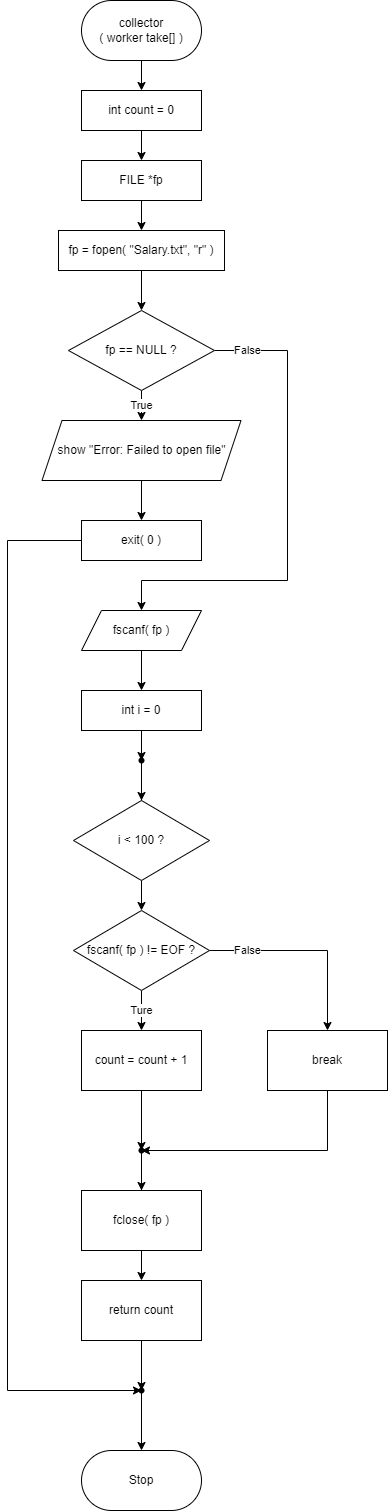

The diagram above was exported from draw.io. Its source (the exported page's mxGraphModel, read from the mxfile embedded in the PNG):
<mxGraphModel dx="702" dy="857" grid="1" gridSize="10" guides="1" tooltips="1" connect="1" arrows="1" fold="1" page="1" pageScale="1" pageWidth="850" pageHeight="1100" math="0" shadow="0">
  <root>
    <mxCell id="0" />
    <mxCell id="1" parent="0" />
    <mxCell id="ap4y8tpS4cROdEdsbu_Z-3" value="" style="edgeStyle=orthogonalEdgeStyle;rounded=0;orthogonalLoop=1;jettySize=auto;html=1;" parent="1" source="ap4y8tpS4cROdEdsbu_Z-1" target="ap4y8tpS4cROdEdsbu_Z-2" edge="1">
      <mxGeometry relative="1" as="geometry" />
    </mxCell>
    <mxCell id="ap4y8tpS4cROdEdsbu_Z-1" value="collector&lt;br&gt;( worker take[] )" style="rounded=1;whiteSpace=wrap;html=1;arcSize=50;" parent="1" vertex="1">
      <mxGeometry x="354" y="90" width="120" height="60" as="geometry" />
    </mxCell>
    <mxCell id="ap4y8tpS4cROdEdsbu_Z-5" value="" style="edgeStyle=orthogonalEdgeStyle;rounded=0;orthogonalLoop=1;jettySize=auto;html=1;" parent="1" source="ap4y8tpS4cROdEdsbu_Z-2" target="ap4y8tpS4cROdEdsbu_Z-4" edge="1">
      <mxGeometry relative="1" as="geometry" />
    </mxCell>
    <mxCell id="ap4y8tpS4cROdEdsbu_Z-2" value="int count = 0" style="rounded=0;whiteSpace=wrap;html=1;" parent="1" vertex="1">
      <mxGeometry x="354" y="180" width="120" height="40" as="geometry" />
    </mxCell>
    <mxCell id="ap4y8tpS4cROdEdsbu_Z-7" value="" style="edgeStyle=orthogonalEdgeStyle;rounded=0;orthogonalLoop=1;jettySize=auto;html=1;" parent="1" source="ap4y8tpS4cROdEdsbu_Z-4" target="ap4y8tpS4cROdEdsbu_Z-6" edge="1">
      <mxGeometry relative="1" as="geometry" />
    </mxCell>
    <mxCell id="ap4y8tpS4cROdEdsbu_Z-4" value="FILE *fp" style="rounded=0;whiteSpace=wrap;html=1;" parent="1" vertex="1">
      <mxGeometry x="354" y="250" width="120" height="40" as="geometry" />
    </mxCell>
    <mxCell id="ap4y8tpS4cROdEdsbu_Z-9" value="" style="edgeStyle=orthogonalEdgeStyle;rounded=0;orthogonalLoop=1;jettySize=auto;html=1;" parent="1" source="ap4y8tpS4cROdEdsbu_Z-6" target="ap4y8tpS4cROdEdsbu_Z-8" edge="1">
      <mxGeometry relative="1" as="geometry" />
    </mxCell>
    <mxCell id="ap4y8tpS4cROdEdsbu_Z-6" value="fp = fopen( &quot;Salary.txt&quot;, &quot;r&quot; )" style="whiteSpace=wrap;html=1;rounded=0;" parent="1" vertex="1">
      <mxGeometry x="331" y="320" width="166" height="40" as="geometry" />
    </mxCell>
    <mxCell id="ap4y8tpS4cROdEdsbu_Z-15" value="True" style="edgeStyle=orthogonalEdgeStyle;rounded=0;orthogonalLoop=1;jettySize=auto;html=1;" parent="1" source="ap4y8tpS4cROdEdsbu_Z-8" target="ap4y8tpS4cROdEdsbu_Z-14" edge="1">
      <mxGeometry relative="1" as="geometry" />
    </mxCell>
    <mxCell id="ap4y8tpS4cROdEdsbu_Z-18" value="False" style="edgeStyle=orthogonalEdgeStyle;rounded=0;orthogonalLoop=1;jettySize=auto;html=1;entryX=0.5;entryY=0;entryDx=0;entryDy=0;" parent="1" source="ap4y8tpS4cROdEdsbu_Z-8" target="ap4y8tpS4cROdEdsbu_Z-19" edge="1">
      <mxGeometry x="-0.8622" relative="1" as="geometry">
        <mxPoint x="430" y="710" as="targetPoint" />
        <Array as="points">
          <mxPoint x="560" y="440" />
          <mxPoint x="560" y="670" />
          <mxPoint x="414" y="670" />
        </Array>
        <mxPoint as="offset" />
      </mxGeometry>
    </mxCell>
    <mxCell id="ap4y8tpS4cROdEdsbu_Z-8" value="fp == NULL ?" style="rhombus;whiteSpace=wrap;html=1;rounded=0;" parent="1" vertex="1">
      <mxGeometry x="341" y="400" width="146" height="80" as="geometry" />
    </mxCell>
    <mxCell id="ap4y8tpS4cROdEdsbu_Z-17" value="" style="edgeStyle=orthogonalEdgeStyle;rounded=0;orthogonalLoop=1;jettySize=auto;html=1;" parent="1" source="ap4y8tpS4cROdEdsbu_Z-14" target="ap4y8tpS4cROdEdsbu_Z-16" edge="1">
      <mxGeometry relative="1" as="geometry" />
    </mxCell>
    <mxCell id="ap4y8tpS4cROdEdsbu_Z-14" value="show &quot;Error: Failed to open file&quot;" style="shape=parallelogram;perimeter=parallelogramPerimeter;whiteSpace=wrap;html=1;fixedSize=1;rounded=0;" parent="1" vertex="1">
      <mxGeometry x="314.5" y="510" width="199" height="60" as="geometry" />
    </mxCell>
    <mxCell id="ap4y8tpS4cROdEdsbu_Z-43" style="edgeStyle=orthogonalEdgeStyle;rounded=0;orthogonalLoop=1;jettySize=auto;html=1;entryX=0.463;entryY=0.608;entryDx=0;entryDy=0;entryPerimeter=0;" parent="1" source="ap4y8tpS4cROdEdsbu_Z-16" target="ap4y8tpS4cROdEdsbu_Z-39" edge="1">
      <mxGeometry relative="1" as="geometry">
        <mxPoint x="290" y="1480" as="targetPoint" />
        <Array as="points">
          <mxPoint x="280" y="630" />
          <mxPoint x="280" y="1480" />
        </Array>
      </mxGeometry>
    </mxCell>
    <mxCell id="ap4y8tpS4cROdEdsbu_Z-16" value="exit( 0 )" style="whiteSpace=wrap;html=1;rounded=0;" parent="1" vertex="1">
      <mxGeometry x="354" y="610" width="120" height="40" as="geometry" />
    </mxCell>
    <mxCell id="ap4y8tpS4cROdEdsbu_Z-21" value="" style="edgeStyle=orthogonalEdgeStyle;rounded=0;orthogonalLoop=1;jettySize=auto;html=1;" parent="1" source="ap4y8tpS4cROdEdsbu_Z-19" target="ap4y8tpS4cROdEdsbu_Z-20" edge="1">
      <mxGeometry relative="1" as="geometry" />
    </mxCell>
    <mxCell id="ap4y8tpS4cROdEdsbu_Z-19" value="fscanf( fp )" style="shape=parallelogram;perimeter=parallelogramPerimeter;whiteSpace=wrap;html=1;fixedSize=1;" parent="1" vertex="1">
      <mxGeometry x="354" y="700" width="120" height="40" as="geometry" />
    </mxCell>
    <mxCell id="ap4y8tpS4cROdEdsbu_Z-23" value="" style="edgeStyle=orthogonalEdgeStyle;rounded=0;orthogonalLoop=1;jettySize=auto;html=1;" parent="1" source="ap4y8tpS4cROdEdsbu_Z-20" target="ap4y8tpS4cROdEdsbu_Z-22" edge="1">
      <mxGeometry relative="1" as="geometry" />
    </mxCell>
    <mxCell id="ap4y8tpS4cROdEdsbu_Z-20" value="int i = 0" style="whiteSpace=wrap;html=1;" parent="1" vertex="1">
      <mxGeometry x="354" y="780" width="120" height="40" as="geometry" />
    </mxCell>
    <mxCell id="ap4y8tpS4cROdEdsbu_Z-25" value="" style="edgeStyle=orthogonalEdgeStyle;rounded=0;orthogonalLoop=1;jettySize=auto;html=1;" parent="1" source="ap4y8tpS4cROdEdsbu_Z-22" target="ap4y8tpS4cROdEdsbu_Z-24" edge="1">
      <mxGeometry relative="1" as="geometry" />
    </mxCell>
    <mxCell id="ap4y8tpS4cROdEdsbu_Z-22" value="" style="shape=waypoint;sketch=0;size=6;pointerEvents=1;points=[];fillColor=default;resizable=0;rotatable=0;perimeter=centerPerimeter;snapToPoint=1;" parent="1" vertex="1">
      <mxGeometry x="394" y="830" width="40" height="40" as="geometry" />
    </mxCell>
    <mxCell id="ap4y8tpS4cROdEdsbu_Z-27" value="" style="edgeStyle=orthogonalEdgeStyle;rounded=0;orthogonalLoop=1;jettySize=auto;html=1;" parent="1" source="ap4y8tpS4cROdEdsbu_Z-24" target="ap4y8tpS4cROdEdsbu_Z-26" edge="1">
      <mxGeometry relative="1" as="geometry" />
    </mxCell>
    <mxCell id="ap4y8tpS4cROdEdsbu_Z-24" value="i &amp;lt; 100 ?" style="rhombus;whiteSpace=wrap;html=1;sketch=0;" parent="1" vertex="1">
      <mxGeometry x="346" y="890" width="136" height="80" as="geometry" />
    </mxCell>
    <mxCell id="ap4y8tpS4cROdEdsbu_Z-29" value="Ture" style="edgeStyle=orthogonalEdgeStyle;rounded=0;orthogonalLoop=1;jettySize=auto;html=1;" parent="1" source="ap4y8tpS4cROdEdsbu_Z-26" target="ap4y8tpS4cROdEdsbu_Z-28" edge="1">
      <mxGeometry relative="1" as="geometry" />
    </mxCell>
    <mxCell id="ap4y8tpS4cROdEdsbu_Z-30" value="False" style="edgeStyle=orthogonalEdgeStyle;rounded=0;orthogonalLoop=1;jettySize=auto;html=1;entryX=0.5;entryY=0;entryDx=0;entryDy=0;" parent="1" source="ap4y8tpS4cROdEdsbu_Z-26" target="ap4y8tpS4cROdEdsbu_Z-31" edge="1">
      <mxGeometry x="-0.6162" relative="1" as="geometry">
        <mxPoint x="600" y="1119.9999999999998" as="targetPoint" />
        <mxPoint as="offset" />
      </mxGeometry>
    </mxCell>
    <mxCell id="ap4y8tpS4cROdEdsbu_Z-26" value="fscanf( fp ) != EOF ?" style="rhombus;whiteSpace=wrap;html=1;sketch=0;" parent="1" vertex="1">
      <mxGeometry x="346" y="1000" width="136" height="80" as="geometry" />
    </mxCell>
    <mxCell id="ap4y8tpS4cROdEdsbu_Z-33" value="" style="edgeStyle=orthogonalEdgeStyle;rounded=0;orthogonalLoop=1;jettySize=auto;html=1;" parent="1" source="ap4y8tpS4cROdEdsbu_Z-28" target="ap4y8tpS4cROdEdsbu_Z-32" edge="1">
      <mxGeometry relative="1" as="geometry" />
    </mxCell>
    <mxCell id="ap4y8tpS4cROdEdsbu_Z-28" value="count = count + 1" style="whiteSpace=wrap;html=1;sketch=0;" parent="1" vertex="1">
      <mxGeometry x="354" y="1120" width="120" height="60" as="geometry" />
    </mxCell>
    <mxCell id="ap4y8tpS4cROdEdsbu_Z-34" style="edgeStyle=orthogonalEdgeStyle;rounded=0;orthogonalLoop=1;jettySize=auto;html=1;entryX=0.525;entryY=0.608;entryDx=0;entryDy=0;entryPerimeter=0;" parent="1" source="ap4y8tpS4cROdEdsbu_Z-31" target="ap4y8tpS4cROdEdsbu_Z-32" edge="1">
      <mxGeometry relative="1" as="geometry">
        <mxPoint x="560" y="1239.9999999999998" as="targetPoint" />
        <Array as="points">
          <mxPoint x="600" y="1240" />
        </Array>
      </mxGeometry>
    </mxCell>
    <mxCell id="ap4y8tpS4cROdEdsbu_Z-31" value="break" style="rounded=0;whiteSpace=wrap;html=1;" parent="1" vertex="1">
      <mxGeometry x="540" y="1120" width="120" height="60" as="geometry" />
    </mxCell>
    <mxCell id="ap4y8tpS4cROdEdsbu_Z-36" value="" style="edgeStyle=orthogonalEdgeStyle;rounded=0;orthogonalLoop=1;jettySize=auto;html=1;" parent="1" source="ap4y8tpS4cROdEdsbu_Z-32" target="ap4y8tpS4cROdEdsbu_Z-35" edge="1">
      <mxGeometry relative="1" as="geometry" />
    </mxCell>
    <mxCell id="ap4y8tpS4cROdEdsbu_Z-32" value="" style="shape=waypoint;sketch=0;size=6;pointerEvents=1;points=[];fillColor=default;resizable=0;rotatable=0;perimeter=centerPerimeter;snapToPoint=1;" parent="1" vertex="1">
      <mxGeometry x="394" y="1220" width="40" height="40" as="geometry" />
    </mxCell>
    <mxCell id="ap4y8tpS4cROdEdsbu_Z-38" value="" style="edgeStyle=orthogonalEdgeStyle;rounded=0;orthogonalLoop=1;jettySize=auto;html=1;" parent="1" source="ap4y8tpS4cROdEdsbu_Z-35" target="ap4y8tpS4cROdEdsbu_Z-37" edge="1">
      <mxGeometry relative="1" as="geometry" />
    </mxCell>
    <mxCell id="ap4y8tpS4cROdEdsbu_Z-35" value="fclose( fp )" style="whiteSpace=wrap;html=1;sketch=0;" parent="1" vertex="1">
      <mxGeometry x="354" y="1280" width="120" height="60" as="geometry" />
    </mxCell>
    <mxCell id="ap4y8tpS4cROdEdsbu_Z-40" value="" style="edgeStyle=orthogonalEdgeStyle;rounded=0;orthogonalLoop=1;jettySize=auto;html=1;" parent="1" source="ap4y8tpS4cROdEdsbu_Z-37" target="ap4y8tpS4cROdEdsbu_Z-39" edge="1">
      <mxGeometry relative="1" as="geometry" />
    </mxCell>
    <mxCell id="ap4y8tpS4cROdEdsbu_Z-37" value="return count" style="whiteSpace=wrap;html=1;sketch=0;" parent="1" vertex="1">
      <mxGeometry x="354" y="1370" width="120" height="60" as="geometry" />
    </mxCell>
    <mxCell id="ap4y8tpS4cROdEdsbu_Z-42" style="edgeStyle=orthogonalEdgeStyle;rounded=0;orthogonalLoop=1;jettySize=auto;html=1;entryX=0.5;entryY=0;entryDx=0;entryDy=0;" parent="1" source="ap4y8tpS4cROdEdsbu_Z-39" target="ap4y8tpS4cROdEdsbu_Z-41" edge="1">
      <mxGeometry relative="1" as="geometry" />
    </mxCell>
    <mxCell id="ap4y8tpS4cROdEdsbu_Z-39" value="" style="shape=waypoint;sketch=0;size=6;pointerEvents=1;points=[];fillColor=default;resizable=0;rotatable=0;perimeter=centerPerimeter;snapToPoint=1;" parent="1" vertex="1">
      <mxGeometry x="394" y="1460" width="40" height="40" as="geometry" />
    </mxCell>
    <mxCell id="ap4y8tpS4cROdEdsbu_Z-41" value="Stop" style="rounded=1;whiteSpace=wrap;html=1;arcSize=50;" parent="1" vertex="1">
      <mxGeometry x="354" y="1540" width="120" height="60" as="geometry" />
    </mxCell>
  </root>
</mxGraphModel>